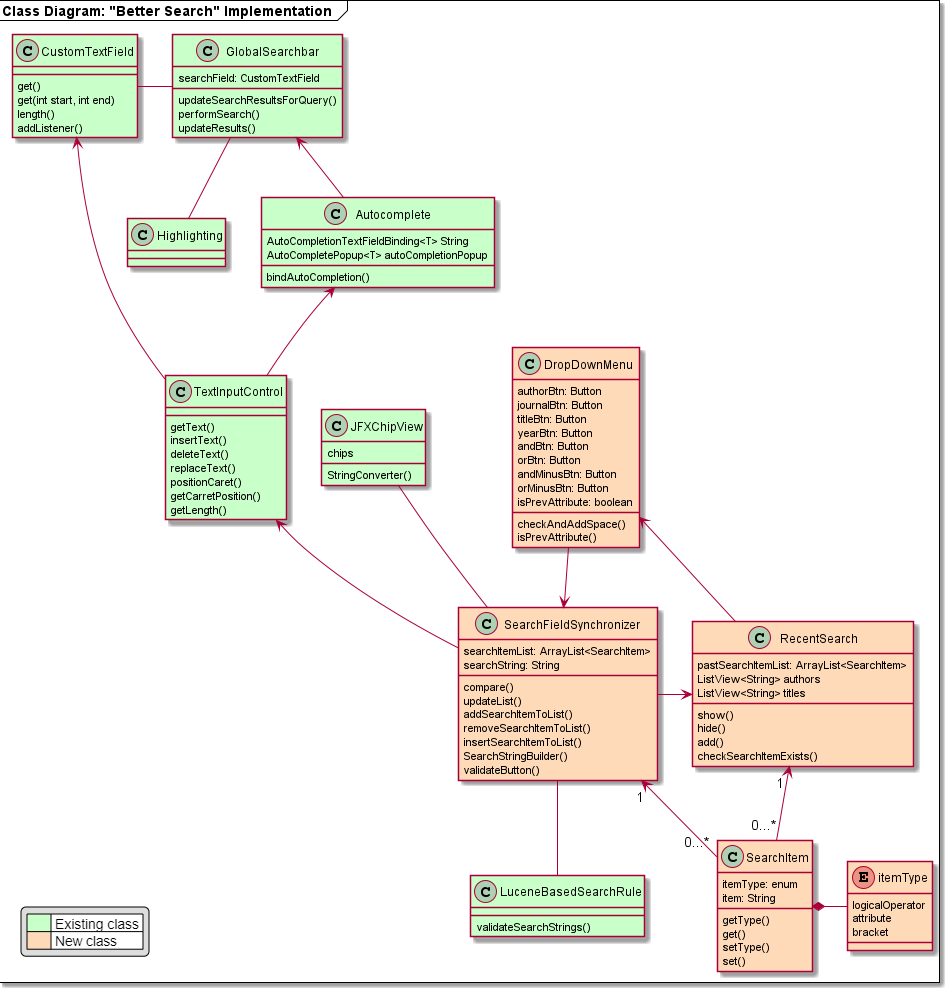

The diagram above was rendered by PlantUML. Its source (embedded in the PNG):
@startuml class-diagram
mainframe **Class Diagram: "Better Search" Implementation  **
' package LEGEND {
'     class Existing as " Existing Classes " #White
'     hide  Existing circle
'     hide  Existing methods
'     hide  Existing members

'     class New as " New Classes "
'     hide  New circle
'     hide  New methods
'     hide  New members

'     ' Workaround to prevent PlantUML from positioning the legend blocks randomly.
'     Existing -[hidden]- New
' }

' =======================================================
' Grouping
' =======================================================
together {
    class DropDownMenu
    class SearchFieldSynchronizer
}

' =======================================================
' Relations
' =======================================================
CustomTextField - GlobalSearchbar
SearchItem *- itemType
RecentSearch <- SearchFieldSynchronizer
GlobalSearchbar -- Highlighting
GlobalSearchbar <-- Autocomplete
DropDownMenu <-- RecentSearch

SearchFieldSynchronizer -- LuceneBasedSearchRule
SearchItem "0...*" -> "1 " SearchFieldSynchronizer
JFXChipView -- SearchFieldSynchronizer
DropDownMenu --> SearchFieldSynchronizer
CustomTextField <-- TextInputControl
Autocomplete <-- TextInputControl
TextInputControl <-- SearchFieldSynchronizer
RecentSearch "1 " <-- "0...*" SearchItem

' =======================================================
' Classes
' =======================================================
class GlobalSearchbar #TECHNOLOGY {
    searchField: CustomTextField
    updateSearchResultsForQuery()
    ' initSearchModifierButtons()
    ' initSearchModifierButton()
    ' focus()
    performSearch()
    ' validRegex()
    ' informUserAboutInvalidSearchQuery()
    updateResults()
    ' setSearchFieldHintTooltip()
    ' updateHintVisibility()
    ' registerEventListener()
    ' onSuggestionChosen()
}

class Highlighting #TECHNOLOGY {

}

class RecentSearch #PeachPuff {
    pastSearchItemList: ArrayList<SearchItem>
    ListView<String> authors
    ListView<String> titles
    show()
    hide()
    add()
    checkSearchItemExists()

}

class DropDownMenu #PeachPuff {
    authorBtn: Button
    journalBtn: Button
    titleBtn: Button
    yearBtn: Button
    andBtn: Button
    orBtn: Button
    andMinusBtn: Button
    orMinusBtn: Button
    isPrevAttribute: boolean
    checkAndAddSpace()
    isPrevAttribute()
}

class LuceneBasedSearchRule #TECHNOLOGY {
    validateSearchStrings()
}

class Autocomplete #TECHNOLOGY {
    AutoCompletionTextFieldBinding<T> String
    AutoCompletePopup<T> autoCompletionPopup
    bindAutoCompletion()
}

class SearchFieldSynchronizer #PeachPuff {
    searchItemList: ArrayList<SearchItem>
    searchString: String 
    compare()
    updateList()
    addSearchItemToList()
    removeSearchItemToList()
    insertSearchItemToList()
    SearchStringBuilder()
    validateButton()
}

class SearchItem #PeachPuff {
    itemType: enum 
    item: String
    getType()
    get()
    setType()
    set()
}

enum itemType #PeachPuff {
    logicalOperator
    attribute
    bracket
}

class CustomTextField #TECHNOLOGY {
    get()
    get(int start, int end)
    length()
    addListener()
}

class TextInputControl #TECHNOLOGY {
    getText()
    insertText()
    deleteText()
    replaceText()
    positionCaret()
    getCarretPosition()
    getLength()
}

class JFXChipView #TECHNOLOGY {
    chips
    StringConverter()
}
@enduml